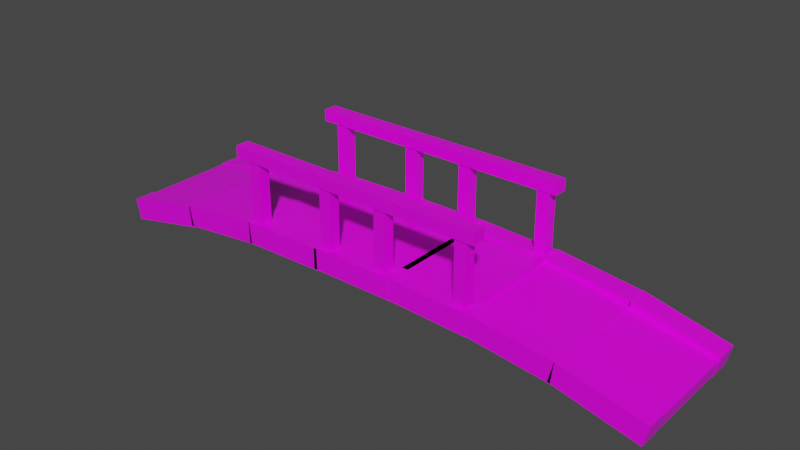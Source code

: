 # Source: blend.blend  (saved by Blender 2.80.75; exported with 4.5.12 LTS)
import bpy
from mathutils import Matrix  # noqa: F401  (used for matrix-valued properties, if any)

bpy.ops.wm.read_factory_settings(use_empty=True)
scene = bpy.context.scene
scene.name = 'Scene'

# ---- collections
col_collection = bpy.data.collections.new('Collection'); scene.collection.children.link(col_collection)

# ---- images (referenced by path relative to the original .blend; pixels are not part of the script)
import os
ASSET_DIR = os.environ.get("B2B_ASSET_DIR", "")  # directory of the original .blend (textures are referenced by path, not embedded)
HERE = os.path.dirname(os.path.abspath(__file__))  # packed textures are extracted next to this script under _unpacked/

def load_image(name, relpath, width, height, colorspace="sRGB"):
    """Load a texture the original file referenced (path relative to the .blend, or extracted next to this script)."""
    p = next((c for c in (os.path.join(HERE, relpath), os.path.join(ASSET_DIR, relpath)) if relpath and os.path.exists(c)), "")
    if p:
        img = bpy.data.images.load(p, check_existing=True)
        img.name = name
    else:  # same state as the original file: an image datablock whose file is absent (Cycles renders it pink)
        img = bpy.data.images.new(name, width, height)
        img.source = "FILE"
        img.filepath = "//" + (relpath or name)
    img.colorspace_settings.name = colorspace
    return img
img_wood_texture3854_jpg_001 = load_image('wood_texture3854.jpg.001', 'wood_texture3854.jpg', 1024, 1024, 'sRGB')

# ---- materials (node trees are filled in below, after node groups)
mat_material = bpy.data.materials.new('Material')
mat_material.alpha_threshold = 0.0
mat_material.use_transparent_shadow = False
mat_material.line_color = (0.0, 0.0, 0.0, 1.0)
mat_x = bpy.data.materials.new('Материал')
mat_x.use_transparent_shadow = False

# ---- material node trees
mat_material.use_nodes = True; mat_material.node_tree.nodes.clear()
_N = mat_material.node_tree.nodes; _L = mat_material.node_tree.links
n0 = _N.new('ShaderNodeOutputMaterial'); n0.name = 'Material Output'; n0.location = (300, 300)
n1 = _N.new('ShaderNodeBsdfPrincipled'); n1.name = 'Principled BSDF'; n1.location = (10, 300)
n1.distribution = 'GGX'
n1.subsurface_method = 'BURLEY'
n1.inputs[2].default_value = 0.4
n1.inputs[3].default_value = 1.45
n1.inputs[27].default_value = (0.0, 0.0, 0.0, 1.0)
n1.inputs[28].default_value = 1.0
n2 = _N.new('ShaderNodeTexImage'); n2.name = 'Изображение-текстура'; n2.location = (246, 86)
n2.image = img_wood_texture3854_jpg_001
_L.new(n1.outputs[0], n0.inputs[0])
_L.new(n2.outputs[0], n1.inputs[0])
n0.is_active_output = True
mat_x.use_nodes = True; mat_x.node_tree.nodes.clear()
_N = mat_x.node_tree.nodes; _L = mat_x.node_tree.links
n0 = _N.new('ShaderNodeOutputMaterial'); n0.name = 'Вывод материала'; n0.location = (300, 300)
n1 = _N.new('ShaderNodeBsdfPrincipled'); n1.name = 'Принципиальный BSDF'; n1.location = (10, 300)
n1.distribution = 'GGX'
n1.subsurface_method = 'BURLEY'
n1.inputs[3].default_value = 1.45
n1.inputs[27].default_value = (0.0, 0.0, 0.0, 1.0)
n1.inputs[28].default_value = 1.0
_L.new(n1.outputs[0], n0.inputs[0])
n0.is_active_output = True

# ---- world
world_world = bpy.data.worlds.new('World'); scene.world = world_world
world_world.use_nodes = True; world_world.node_tree.nodes.clear()
_N = world_world.node_tree.nodes; _L = world_world.node_tree.links
n0 = _N.new('ShaderNodeOutputWorld'); n0.name = 'World Output'; n0.location = (300, 300)
n1 = _N.new('ShaderNodeBackground'); n1.name = 'Background'; n1.location = (10, 300)
n1.inputs[0].default_value = (0.05088, 0.05088, 0.05088, 1.0)
_L.new(n1.outputs[0], n0.inputs[0])
n0.is_active_output = True
world_world.color = (0.05088, 0.05088, 0.05088)
world_world.use_sun_shadow = False
world_world.sun_shadow_jitter_overblur = 0.0

# ---- meshes
me_cube = bpy.data.meshes.new('Cube')
me_cube.from_pydata([(1.0, 1.0, 1.0), (1.0, 1.0, -1.0), (1.0, -1.0, 1.0), (1.0, -1.0, -1.0), (-1.0, 1.0, 1.0), (-1.0, 1.0, -1.0), (-1.0, -1.0, 1.0), (-1.0, -1.0, -1.0)], [], [(0, 4, 6, 2), (3, 2, 6, 7), (7, 6, 4, 5), (5, 1, 3, 7), (1, 0, 2, 3), (5, 4, 0, 1)])
_uv = me_cube.uv_layers.new(name='UVMap')
_uv.uv.foreach_set('vector', [0.375, 0.0, 0.625, 0.0, 0.625, 0.25, 0.375, 0.25, 0.375, 0.25, 0.625, 0.25, 0.625, 0.5, 0.375, 0.5, 0.375, 0.5, 0.625, 0.5, 0.625, 0.75, 0.375, 0.75, 0.375, 0.75, 0.625, 0.75, 0.625, 1.0, 0.375, 1.0, 0.125, 0.5, 0.375, 0.5, 0.375, 0.75, 0.125, 0.75, 0.625, 0.5, 0.875, 0.5, 0.875, 0.75, 0.625, 0.75])
me_cube.materials.append(mat_material)
me_cube.use_remesh_preserve_volume = False
me_cube.use_remesh_preserve_attributes = False
me_cube.use_mirror_vertex_groups = False
me_cube.update()
me_cube_001 = bpy.data.meshes.new('Cube.001')
me_cube_001.from_pydata([(1.0, 1.0, 1.0), (1.0, 1.0, -1.0), (1.0, -1.0, 1.0), (1.0, -1.0, -1.0), (-1.0, 1.0, 1.0), (-1.0, 1.0, -1.0), (-1.0, -1.0, 1.0), (-1.0, -1.0, -1.0)], [], [(0, 4, 6, 2), (3, 2, 6, 7), (7, 6, 4, 5), (5, 1, 3, 7), (1, 0, 2, 3), (5, 4, 0, 1)])
_uv = me_cube_001.uv_layers.new(name='UVMap')
_uv.uv.foreach_set('vector', [0.375, 0.0, 0.625, 0.0, 0.625, 0.25, 0.375, 0.25, 0.375, 0.25, 0.625, 0.25, 0.625, 0.5, 0.375, 0.5, 0.375, 0.5, 0.625, 0.5, 0.625, 0.75, 0.375, 0.75, 0.375, 0.75, 0.625, 0.75, 0.625, 1.0, 0.375, 1.0, 0.125, 0.5, 0.375, 0.5, 0.375, 0.75, 0.125, 0.75, 0.625, 0.5, 0.875, 0.5, 0.875, 0.75, 0.625, 0.75])
me_cube_001.materials.append(mat_material)
me_cube_001.use_remesh_preserve_volume = False
me_cube_001.use_remesh_preserve_attributes = False
me_cube_001.use_mirror_vertex_groups = False
me_cube_001.update()
me_cube_002 = bpy.data.meshes.new('Cube.002')
me_cube_002.from_pydata([(1.0, 1.0, 1.0), (1.0, 1.0, -1.0), (1.0, -1.0, 1.0), (1.0, -1.0, -1.0), (-1.0, 1.0, 1.0), (-1.0, 1.0, -1.0), (-1.0, -1.0, 1.0), (-1.0, -1.0, -1.0)], [], [(0, 4, 6, 2), (3, 2, 6, 7), (7, 6, 4, 5), (5, 1, 3, 7), (1, 0, 2, 3), (5, 4, 0, 1)])
_uv = me_cube_002.uv_layers.new(name='UVMap')
_uv.uv.foreach_set('vector', [0.375, 0.0, 0.625, 0.0, 0.625, 0.25, 0.375, 0.25, 0.375, 0.25, 0.625, 0.25, 0.625, 0.5, 0.375, 0.5, 0.375, 0.5, 0.625, 0.5, 0.625, 0.75, 0.375, 0.75, 0.375, 0.75, 0.625, 0.75, 0.625, 1.0, 0.375, 1.0, 0.125, 0.5, 0.375, 0.5, 0.375, 0.75, 0.125, 0.75, 0.625, 0.5, 0.875, 0.5, 0.875, 0.75, 0.625, 0.75])
me_cube_002.materials.append(mat_material)
me_cube_002.use_remesh_preserve_volume = False
me_cube_002.use_remesh_preserve_attributes = False
me_cube_002.use_mirror_vertex_groups = False
me_cube_002.update()
me_cube_003 = bpy.data.meshes.new('Cube.003')
me_cube_003.from_pydata([(1.0, 1.0, 1.0), (1.0, 1.0, -1.0), (1.0, -1.0, 1.0), (1.0, -1.0, -1.0), (-1.0, 1.0, 1.0), (-1.0, 1.0, -1.0), (-1.0, -1.0, 1.0), (-1.0, -1.0, -1.0)], [], [(0, 4, 6, 2), (3, 2, 6, 7), (7, 6, 4, 5), (5, 1, 3, 7), (1, 0, 2, 3), (5, 4, 0, 1)])
_uv = me_cube_003.uv_layers.new(name='UVMap')
_uv.uv.foreach_set('vector', [0.375, 0.0, 0.625, 0.0, 0.625, 0.25, 0.375, 0.25, 0.375, 0.25, 0.625, 0.25, 0.625, 0.5, 0.375, 0.5, 0.375, 0.5, 0.625, 0.5, 0.625, 0.75, 0.375, 0.75, 0.375, 0.75, 0.625, 0.75, 0.625, 1.0, 0.375, 1.0, 0.125, 0.5, 0.375, 0.5, 0.375, 0.75, 0.125, 0.75, 0.625, 0.5, 0.875, 0.5, 0.875, 0.75, 0.625, 0.75])
me_cube_003.materials.append(mat_material)
me_cube_003.use_remesh_preserve_volume = False
me_cube_003.use_remesh_preserve_attributes = False
me_cube_003.use_mirror_vertex_groups = False
me_cube_003.update()
me_cube_004 = bpy.data.meshes.new('Cube.004')
me_cube_004.from_pydata([(1.0, 1.0, 1.0), (1.0, 1.0, -1.0), (1.0, -1.0, 1.0), (1.0, -1.0, -1.0), (-1.0, 1.0, 1.0), (-1.0, 1.0, -1.0), (-1.0, -1.0, 1.0), (-1.0, -1.0, -1.0)], [], [(0, 4, 6, 2), (3, 2, 6, 7), (7, 6, 4, 5), (5, 1, 3, 7), (1, 0, 2, 3), (5, 4, 0, 1)])
_uv = me_cube_004.uv_layers.new(name='UVMap')
_uv.uv.foreach_set('vector', [0.375, 0.0, 0.625, 0.0, 0.625, 0.25, 0.375, 0.25, 0.375, 0.25, 0.625, 0.25, 0.625, 0.5, 0.375, 0.5, 0.375, 0.5, 0.625, 0.5, 0.625, 0.75, 0.375, 0.75, 0.375, 0.75, 0.625, 0.75, 0.625, 1.0, 0.375, 1.0, 0.125, 0.5, 0.375, 0.5, 0.375, 0.75, 0.125, 0.75, 0.625, 0.5, 0.875, 0.5, 0.875, 0.75, 0.625, 0.75])
me_cube_004.materials.append(mat_material)
me_cube_004.use_remesh_preserve_volume = False
me_cube_004.use_remesh_preserve_attributes = False
me_cube_004.use_mirror_vertex_groups = False
me_cube_004.update()
me_cube_005 = bpy.data.meshes.new('Cube.005')
me_cube_005.from_pydata([(1.0, 1.0, 1.0), (1.0, 1.0, -1.0), (1.0, -1.0, 1.0), (1.0, -1.0, -1.0), (-1.0, 1.0, 1.0), (-1.0, 1.0, -1.0), (-1.0, -1.0, 1.0), (-1.0, -1.0, -1.0)], [], [(0, 4, 6, 2), (3, 2, 6, 7), (7, 6, 4, 5), (5, 1, 3, 7), (1, 0, 2, 3), (5, 4, 0, 1)])
_uv = me_cube_005.uv_layers.new(name='UVMap')
_uv.uv.foreach_set('vector', [0.375, 0.0, 0.625, 0.0, 0.625, 0.25, 0.375, 0.25, 0.375, 0.25, 0.625, 0.25, 0.625, 0.5, 0.375, 0.5, 0.375, 0.5, 0.625, 0.5, 0.625, 0.75, 0.375, 0.75, 0.375, 0.75, 0.625, 0.75, 0.625, 1.0, 0.375, 1.0, 0.125, 0.5, 0.375, 0.5, 0.375, 0.75, 0.125, 0.75, 0.625, 0.5, 0.875, 0.5, 0.875, 0.75, 0.625, 0.75])
me_cube_005.materials.append(mat_material)
me_cube_005.use_remesh_preserve_volume = False
me_cube_005.use_remesh_preserve_attributes = False
me_cube_005.use_mirror_vertex_groups = False
me_cube_005.update()
me_cube_006 = bpy.data.meshes.new('Cube.006')
me_cube_006.from_pydata([(1.0, 1.0, 1.0), (1.0, 1.0, -1.0), (1.0, -1.0, 1.0), (1.0, -1.0, -1.0), (-1.0, 1.0, 1.0), (-1.0, 1.0, -1.0), (-1.0, -1.0, 1.0), (-1.0, -1.0, -1.0)], [], [(0, 4, 6, 2), (3, 2, 6, 7), (7, 6, 4, 5), (5, 1, 3, 7), (1, 0, 2, 3), (5, 4, 0, 1)])
_uv = me_cube_006.uv_layers.new(name='UVMap')
_uv.uv.foreach_set('vector', [0.375, 0.0, 0.625, 0.0, 0.625, 0.25, 0.375, 0.25, 0.375, 0.25, 0.625, 0.25, 0.625, 0.5, 0.375, 0.5, 0.375, 0.5, 0.625, 0.5, 0.625, 0.75, 0.375, 0.75, 0.375, 0.75, 0.625, 0.75, 0.625, 1.0, 0.375, 1.0, 0.125, 0.5, 0.375, 0.5, 0.375, 0.75, 0.125, 0.75, 0.625, 0.5, 0.875, 0.5, 0.875, 0.75, 0.625, 0.75])
me_cube_006.materials.append(mat_material)
me_cube_006.use_remesh_preserve_volume = False
me_cube_006.use_remesh_preserve_attributes = False
me_cube_006.use_mirror_vertex_groups = False
me_cube_006.update()
me_cube_007 = bpy.data.meshes.new('Cube.007')
me_cube_007.from_pydata([(1.0, 1.0, 1.0), (1.0, 1.0, -1.0), (1.0, -1.0, 1.0), (1.0, -1.0, -1.0), (-1.0, 1.0, 1.0), (-1.0, 1.0, -1.0), (-1.0, -1.0, 1.0), (-1.0, -1.0, -1.0)], [], [(0, 4, 6, 2), (3, 2, 6, 7), (7, 6, 4, 5), (5, 1, 3, 7), (1, 0, 2, 3), (5, 4, 0, 1)])
_uv = me_cube_007.uv_layers.new(name='UVMap')
_uv.uv.foreach_set('vector', [0.375, 0.0, 0.625, 0.0, 0.625, 0.25, 0.375, 0.25, 0.375, 0.25, 0.625, 0.25, 0.625, 0.5, 0.375, 0.5, 0.375, 0.5, 0.625, 0.5, 0.625, 0.75, 0.375, 0.75, 0.375, 0.75, 0.625, 0.75, 0.625, 1.0, 0.375, 1.0, 0.125, 0.5, 0.375, 0.5, 0.375, 0.75, 0.125, 0.75, 0.625, 0.5, 0.875, 0.5, 0.875, 0.75, 0.625, 0.75])
me_cube_007.materials.append(mat_material)
me_cube_007.use_remesh_preserve_volume = False
me_cube_007.use_remesh_preserve_attributes = False
me_cube_007.use_mirror_vertex_groups = False
me_cube_007.update()
me_cube_008 = bpy.data.meshes.new('Cube.008')
me_cube_008.from_pydata([(1.0, 1.0, 1.0), (1.0, 1.0, -1.0), (1.0, -1.0, 1.0), (1.0, -1.0, -1.0), (-1.0, 1.0, 1.0), (-1.0, 1.0, -1.0), (-1.0, -1.0, 1.0), (-1.0, -1.0, -1.0)], [], [(0, 4, 6, 2), (3, 2, 6, 7), (7, 6, 4, 5), (5, 1, 3, 7), (1, 0, 2, 3), (5, 4, 0, 1)])
_uv = me_cube_008.uv_layers.new(name='UVMap')
_uv.uv.foreach_set('vector', [0.375, 0.0, 0.625, 0.0, 0.625, 0.25, 0.375, 0.25, 0.375, 0.25, 0.625, 0.25, 0.625, 0.5, 0.375, 0.5, 0.375, 0.5, 0.625, 0.5, 0.625, 0.75, 0.375, 0.75, 0.375, 0.75, 0.625, 0.75, 0.625, 1.0, 0.375, 1.0, 0.125, 0.5, 0.375, 0.5, 0.375, 0.75, 0.125, 0.75, 0.625, 0.5, 0.875, 0.5, 0.875, 0.75, 0.625, 0.75])
me_cube_008.materials.append(mat_material)
me_cube_008.use_remesh_preserve_volume = False
me_cube_008.use_remesh_preserve_attributes = False
me_cube_008.use_mirror_vertex_groups = False
me_cube_008.update()
me_cube_009 = bpy.data.meshes.new('Cube.009')
me_cube_009.from_pydata([(1.0, 1.0, 1.0), (1.0, 1.0, -1.0), (1.0, -1.0, 1.0), (1.0, -1.0, -1.0), (-1.0, 1.0, 1.0), (-1.0, 1.0, -1.0), (-1.0, -1.0, 1.0), (-1.0, -1.0, -1.0)], [], [(0, 4, 6, 2), (3, 2, 6, 7), (7, 6, 4, 5), (5, 1, 3, 7), (1, 0, 2, 3), (5, 4, 0, 1)])
_uv = me_cube_009.uv_layers.new(name='UVMap')
_uv.uv.foreach_set('vector', [0.375, 0.0, 0.625, 0.0, 0.625, 0.25, 0.375, 0.25, 0.375, 0.25, 0.625, 0.25, 0.625, 0.5, 0.375, 0.5, 0.375, 0.5, 0.625, 0.5, 0.625, 0.75, 0.375, 0.75, 0.375, 0.75, 0.625, 0.75, 0.625, 1.0, 0.375, 1.0, 0.125, 0.5, 0.375, 0.5, 0.375, 0.75, 0.125, 0.75, 0.625, 0.5, 0.875, 0.5, 0.875, 0.75, 0.625, 0.75])
me_cube_009.materials.append(mat_material)
me_cube_009.use_remesh_preserve_volume = False
me_cube_009.use_remesh_preserve_attributes = False
me_cube_009.use_mirror_vertex_groups = False
me_cube_009.update()
me_cube_010 = bpy.data.meshes.new('Cube.010')
me_cube_010.from_pydata([(1.0, 1.0, 1.0), (1.0, 1.0, -1.0), (1.0, -1.0, 1.0), (1.0, -1.0, -1.0), (-1.0, 1.0, 1.0), (-1.0, 1.0, -1.0), (-1.0, -1.0, 1.0), (-1.0, -1.0, -1.0)], [], [(0, 4, 6, 2), (3, 2, 6, 7), (7, 6, 4, 5), (5, 1, 3, 7), (1, 0, 2, 3), (5, 4, 0, 1)])
_uv = me_cube_010.uv_layers.new(name='UVMap')
_uv.uv.foreach_set('vector', [0.375, 0.0, 0.625, 0.0, 0.625, 0.25, 0.375, 0.25, 0.375, 0.25, 0.625, 0.25, 0.625, 0.5, 0.375, 0.5, 0.375, 0.5, 0.625, 0.5, 0.625, 0.75, 0.375, 0.75, 0.375, 0.75, 0.625, 0.75, 0.625, 1.0, 0.375, 1.0, 0.125, 0.5, 0.375, 0.5, 0.375, 0.75, 0.125, 0.75, 0.625, 0.5, 0.875, 0.5, 0.875, 0.75, 0.625, 0.75])
me_cube_010.materials.append(mat_material)
me_cube_010.use_remesh_preserve_volume = False
me_cube_010.use_remesh_preserve_attributes = False
me_cube_010.use_mirror_vertex_groups = False
me_cube_010.update()
me_cube_011 = bpy.data.meshes.new('Cube.011')
me_cube_011.from_pydata([(1.0, 1.0, 1.0), (1.0, 1.0, -1.0), (1.0, -1.0, 1.0), (1.0, -1.0, -1.0), (-1.0, 1.0, 1.0), (-1.0, 1.0, -1.0), (-1.0, -1.0, 1.0), (-1.0, -1.0, -1.0)], [], [(0, 4, 6, 2), (3, 2, 6, 7), (7, 6, 4, 5), (5, 1, 3, 7), (1, 0, 2, 3), (5, 4, 0, 1)])
_uv = me_cube_011.uv_layers.new(name='UVMap')
_uv.uv.foreach_set('vector', [0.375, 0.0, 0.625, 0.0, 0.625, 0.25, 0.375, 0.25, 0.375, 0.25, 0.625, 0.25, 0.625, 0.5, 0.375, 0.5, 0.375, 0.5, 0.625, 0.5, 0.625, 0.75, 0.375, 0.75, 0.375, 0.75, 0.625, 0.75, 0.625, 1.0, 0.375, 1.0, 0.125, 0.5, 0.375, 0.5, 0.375, 0.75, 0.125, 0.75, 0.625, 0.5, 0.875, 0.5, 0.875, 0.75, 0.625, 0.75])
me_cube_011.materials.append(mat_material)
me_cube_011.use_remesh_preserve_volume = False
me_cube_011.use_remesh_preserve_attributes = False
me_cube_011.use_mirror_vertex_groups = False
me_cube_011.update()
me_cube_012 = bpy.data.meshes.new('Cube.012')
me_cube_012.from_pydata([(1.0, 1.0, 1.0), (1.0, 1.0, -1.0), (1.0, -1.0, 1.0), (1.0, -1.0, -1.0), (-1.0, 1.0, 1.0), (-1.0, 1.0, -1.0), (-1.0, -1.0, 1.0), (-1.0, -1.0, -1.0)], [], [(0, 4, 6, 2), (3, 2, 6, 7), (7, 6, 4, 5), (5, 1, 3, 7), (1, 0, 2, 3), (5, 4, 0, 1)])
_uv = me_cube_012.uv_layers.new(name='UVMap')
_uv.uv.foreach_set('vector', [0.375, 0.0, 0.625, 0.0, 0.625, 0.25, 0.375, 0.25, 0.375, 0.25, 0.625, 0.25, 0.625, 0.5, 0.375, 0.5, 0.375, 0.5, 0.625, 0.5, 0.625, 0.75, 0.375, 0.75, 0.375, 0.75, 0.625, 0.75, 0.625, 1.0, 0.375, 1.0, 0.125, 0.5, 0.375, 0.5, 0.375, 0.75, 0.125, 0.75, 0.625, 0.5, 0.875, 0.5, 0.875, 0.75, 0.625, 0.75])
me_cube_012.materials.append(mat_material)
me_cube_012.use_remesh_preserve_volume = False
me_cube_012.use_remesh_preserve_attributes = False
me_cube_012.use_mirror_vertex_groups = False
me_cube_012.update()
me_cube_013 = bpy.data.meshes.new('Cube.013')
me_cube_013.from_pydata([(1.0, 1.0, 1.0), (1.0, 1.0, -1.0), (1.0, -1.0, 1.0), (1.0, -1.0, -1.0), (-1.0, 1.0, 1.0), (-1.0, 1.0, -1.0), (-1.0, -1.0, 1.0), (-1.0, -1.0, -1.0)], [], [(0, 4, 6, 2), (3, 2, 6, 7), (7, 6, 4, 5), (5, 1, 3, 7), (1, 0, 2, 3), (5, 4, 0, 1)])
_uv = me_cube_013.uv_layers.new(name='UVMap')
_uv.uv.foreach_set('vector', [0.375, 0.0, 0.625, 0.0, 0.625, 0.25, 0.375, 0.25, 0.375, 0.25, 0.625, 0.25, 0.625, 0.5, 0.375, 0.5, 0.375, 0.5, 0.625, 0.5, 0.625, 0.75, 0.375, 0.75, 0.375, 0.75, 0.625, 0.75, 0.625, 1.0, 0.375, 1.0, 0.125, 0.5, 0.375, 0.5, 0.375, 0.75, 0.125, 0.75, 0.625, 0.5, 0.875, 0.5, 0.875, 0.75, 0.625, 0.75])
me_cube_013.materials.append(mat_material)
me_cube_013.use_remesh_preserve_volume = False
me_cube_013.use_remesh_preserve_attributes = False
me_cube_013.use_mirror_vertex_groups = False
me_cube_013.update()
me_cube_014 = bpy.data.meshes.new('Cube.014')
me_cube_014.from_pydata([(1.0, 1.0, 1.0), (1.0, 1.0, -1.0), (1.0, -1.0, 1.0), (1.0, -1.0, -1.0), (-1.0, 1.0, 1.0), (-1.0, 1.0, -1.0), (-1.0, -1.0, 1.0), (-1.0, -1.0, -1.0)], [], [(0, 4, 6, 2), (3, 2, 6, 7), (7, 6, 4, 5), (5, 1, 3, 7), (1, 0, 2, 3), (5, 4, 0, 1)])
_uv = me_cube_014.uv_layers.new(name='UVMap')
_uv.uv.foreach_set('vector', [0.375, 0.0, 0.625, 0.0, 0.625, 0.25, 0.375, 0.25, 0.375, 0.25, 0.625, 0.25, 0.625, 0.5, 0.375, 0.5, 0.375, 0.5, 0.625, 0.5, 0.625, 0.75, 0.375, 0.75, 0.375, 0.75, 0.625, 0.75, 0.625, 1.0, 0.375, 1.0, 0.125, 0.5, 0.375, 0.5, 0.375, 0.75, 0.125, 0.75, 0.625, 0.5, 0.875, 0.5, 0.875, 0.75, 0.625, 0.75])
me_cube_014.materials.append(mat_material)
me_cube_014.use_remesh_preserve_volume = False
me_cube_014.use_remesh_preserve_attributes = False
me_cube_014.use_mirror_vertex_groups = False
me_cube_014.update()
me_cube_015 = bpy.data.meshes.new('Cube.015')
me_cube_015.from_pydata([(1.0, 1.0, 1.0), (1.0, 1.0, -1.0), (1.0, -1.0, 1.0), (1.0, -1.0, -1.0), (-1.0, 1.0, 1.0), (-1.0, 1.0, -1.0), (-1.0, -1.0, 1.0), (-1.0, -1.0, -1.0)], [], [(0, 4, 6, 2), (3, 2, 6, 7), (7, 6, 4, 5), (5, 1, 3, 7), (1, 0, 2, 3), (5, 4, 0, 1)])
_uv = me_cube_015.uv_layers.new(name='UVMap')
_uv.uv.foreach_set('vector', [0.375, 0.0, 0.625, 0.0, 0.625, 0.25, 0.375, 0.25, 0.375, 0.25, 0.625, 0.25, 0.625, 0.5, 0.375, 0.5, 0.375, 0.5, 0.625, 0.5, 0.625, 0.75, 0.375, 0.75, 0.375, 0.75, 0.625, 0.75, 0.625, 1.0, 0.375, 1.0, 0.125, 0.5, 0.375, 0.5, 0.375, 0.75, 0.125, 0.75, 0.625, 0.5, 0.875, 0.5, 0.875, 0.75, 0.625, 0.75])
me_cube_015.materials.append(mat_material)
me_cube_015.use_remesh_preserve_volume = False
me_cube_015.use_remesh_preserve_attributes = False
me_cube_015.use_mirror_vertex_groups = False
me_cube_015.update()
me_cube_016 = bpy.data.meshes.new('Cube.016')
me_cube_016.from_pydata([(1.0, 1.0, 1.0), (1.0, 1.0, -1.0), (1.0, -1.0, 1.0), (1.0, -1.0, -1.0), (-1.0, 1.0, 1.0), (-1.0, 1.0, -1.0), (-1.0, -1.0, 1.0), (-1.0, -1.0, -1.0)], [], [(0, 4, 6, 2), (3, 2, 6, 7), (7, 6, 4, 5), (5, 1, 3, 7), (1, 0, 2, 3), (5, 4, 0, 1)])
_uv = me_cube_016.uv_layers.new(name='UVMap')
_uv.uv.foreach_set('vector', [0.375, 0.0, 0.625, 0.0, 0.625, 0.25, 0.375, 0.25, 0.375, 0.25, 0.625, 0.25, 0.625, 0.5, 0.375, 0.5, 0.375, 0.5, 0.625, 0.5, 0.625, 0.75, 0.375, 0.75, 0.375, 0.75, 0.625, 0.75, 0.625, 1.0, 0.375, 1.0, 0.125, 0.5, 0.375, 0.5, 0.375, 0.75, 0.125, 0.75, 0.625, 0.5, 0.875, 0.5, 0.875, 0.75, 0.625, 0.75])
me_cube_016.materials.append(mat_material)
me_cube_016.use_remesh_preserve_volume = False
me_cube_016.use_remesh_preserve_attributes = False
me_cube_016.use_mirror_vertex_groups = False
me_cube_016.update()
me_cube_017 = bpy.data.meshes.new('Cube.017')
me_cube_017.from_pydata([(1.0, 1.0, 1.0), (1.0, 1.0, -1.0), (1.0, -1.0, 1.0), (1.0, -1.0, -1.0), (-1.0, 1.0, 1.0), (-1.0, 1.0, -1.0), (-1.0, -1.0, 1.0), (-1.0, -1.0, -1.0)], [], [(0, 4, 6, 2), (3, 2, 6, 7), (7, 6, 4, 5), (5, 1, 3, 7), (1, 0, 2, 3), (5, 4, 0, 1)])
_uv = me_cube_017.uv_layers.new(name='UVMap')
_uv.uv.foreach_set('vector', [0.375, 0.0, 0.625, 0.0, 0.625, 0.25, 0.375, 0.25, 0.375, 0.25, 0.625, 0.25, 0.625, 0.5, 0.375, 0.5, 0.375, 0.5, 0.625, 0.5, 0.625, 0.75, 0.375, 0.75, 0.375, 0.75, 0.625, 0.75, 0.625, 1.0, 0.375, 1.0, 0.125, 0.5, 0.375, 0.5, 0.375, 0.75, 0.125, 0.75, 0.625, 0.5, 0.875, 0.5, 0.875, 0.75, 0.625, 0.75])
me_cube_017.materials.append(mat_material)
me_cube_017.use_remesh_preserve_volume = False
me_cube_017.use_remesh_preserve_attributes = False
me_cube_017.use_mirror_vertex_groups = False
me_cube_017.update()
me_cube_018 = bpy.data.meshes.new('Cube.018')
me_cube_018.from_pydata([(1.0, 1.0, 1.0), (1.0, 1.0, -1.0), (1.0, -1.0, 1.0), (1.0, -1.0, -1.0), (-1.0, 1.0, 1.0), (-1.0, 1.0, -1.0), (-1.0, -1.0, 1.0), (-1.0, -1.0, -1.0)], [], [(0, 4, 6, 2), (3, 2, 6, 7), (7, 6, 4, 5), (5, 1, 3, 7), (1, 0, 2, 3), (5, 4, 0, 1)])
_uv = me_cube_018.uv_layers.new(name='UVMap')
_uv.uv.foreach_set('vector', [0.375, 0.0, 0.625, 0.0, 0.625, 0.25, 0.375, 0.25, 0.375, 0.25, 0.625, 0.25, 0.625, 0.5, 0.375, 0.5, 0.375, 0.5, 0.625, 0.5, 0.625, 0.75, 0.375, 0.75, 0.375, 0.75, 0.625, 0.75, 0.625, 1.0, 0.375, 1.0, 0.125, 0.5, 0.375, 0.5, 0.375, 0.75, 0.125, 0.75, 0.625, 0.5, 0.875, 0.5, 0.875, 0.75, 0.625, 0.75])
me_cube_018.materials.append(mat_material)
me_cube_018.use_remesh_preserve_volume = False
me_cube_018.use_remesh_preserve_attributes = False
me_cube_018.use_mirror_vertex_groups = False
me_cube_018.update()
me_cube_019 = bpy.data.meshes.new('Cube.019')
me_cube_019.from_pydata([(1.0, 1.0, 1.0), (1.0, 1.0, -1.0), (1.0, -1.0, 1.0), (1.0, -1.0, -1.0), (-1.0, 1.0, 1.0), (-1.0, 1.0, -1.0), (-1.0, -1.0, 1.0), (-1.0, -1.0, -1.0)], [], [(0, 4, 6, 2), (3, 2, 6, 7), (7, 6, 4, 5), (5, 1, 3, 7), (1, 0, 2, 3), (5, 4, 0, 1)])
_uv = me_cube_019.uv_layers.new(name='UVMap')
_uv.uv.foreach_set('vector', [0.375, 0.0, 0.625, 0.0, 0.625, 0.25, 0.375, 0.25, 0.375, 0.25, 0.625, 0.25, 0.625, 0.5, 0.375, 0.5, 0.375, 0.5, 0.625, 0.5, 0.625, 0.75, 0.375, 0.75, 0.375, 0.75, 0.625, 0.75, 0.625, 1.0, 0.375, 1.0, 0.125, 0.5, 0.375, 0.5, 0.375, 0.75, 0.125, 0.75, 0.625, 0.5, 0.875, 0.5, 0.875, 0.75, 0.625, 0.75])
me_cube_019.materials.append(mat_material)
me_cube_019.use_remesh_preserve_volume = False
me_cube_019.use_remesh_preserve_attributes = False
me_cube_019.use_mirror_vertex_groups = False
me_cube_019.update()
me_cube_020 = bpy.data.meshes.new('Cube.020')
me_cube_020.from_pydata([(1.0, 1.0, 1.0), (1.0, 1.0, -1.0), (1.0, -1.0, 1.0), (1.0, -1.0, -1.0), (-1.0, 1.0, 1.0), (-1.0, 1.0, -1.0), (-1.0, -1.0, 1.0), (-1.0, -1.0, -1.0)], [], [(0, 4, 6, 2), (3, 2, 6, 7), (7, 6, 4, 5), (5, 1, 3, 7), (1, 0, 2, 3), (5, 4, 0, 1)])
_uv = me_cube_020.uv_layers.new(name='UVMap')
_uv.uv.foreach_set('vector', [0.375, 0.0, 0.625, 0.0, 0.625, 0.25, 0.375, 0.25, 0.375, 0.25, 0.625, 0.25, 0.625, 0.5, 0.375, 0.5, 0.375, 0.5, 0.625, 0.5, 0.625, 0.75, 0.375, 0.75, 0.375, 0.75, 0.625, 0.75, 0.625, 1.0, 0.375, 1.0, 0.125, 0.5, 0.375, 0.5, 0.375, 0.75, 0.125, 0.75, 0.625, 0.5, 0.875, 0.5, 0.875, 0.75, 0.625, 0.75])
me_cube_020.materials.append(mat_material)
me_cube_020.materials.append(mat_x)
me_cube_020.use_remesh_preserve_volume = False
me_cube_020.use_remesh_preserve_attributes = False
me_cube_020.use_mirror_vertex_groups = False
me_cube_020.update()
me_cube_021 = bpy.data.meshes.new('Cube.021')
me_cube_021.from_pydata([(1.0, 1.0, 1.0), (1.0, 1.0, -1.0), (1.0, -1.0, 1.0), (1.0, -1.0, -1.0), (-1.0, 1.0, 1.0), (-1.0, 1.0, -1.0), (-1.0, -1.0, 1.0), (-1.0, -1.0, -1.0)], [], [(0, 4, 6, 2), (3, 2, 6, 7), (7, 6, 4, 5), (5, 1, 3, 7), (1, 0, 2, 3), (5, 4, 0, 1)])
_uv = me_cube_021.uv_layers.new(name='UVMap')
_uv.uv.foreach_set('vector', [0.375, 0.0, 0.625, 0.0, 0.625, 0.25, 0.375, 0.25, 0.375, 0.25, 0.625, 0.25, 0.625, 0.5, 0.375, 0.5, 0.375, 0.5, 0.625, 0.5, 0.625, 0.75, 0.375, 0.75, 0.375, 0.75, 0.625, 0.75, 0.625, 1.0, 0.375, 1.0, 0.125, 0.5, 0.375, 0.5, 0.375, 0.75, 0.125, 0.75, 0.625, 0.5, 0.875, 0.5, 0.875, 0.75, 0.625, 0.75])
me_cube_021.materials.append(mat_material)
me_cube_021.use_remesh_preserve_volume = False
me_cube_021.use_remesh_preserve_attributes = False
me_cube_021.use_mirror_vertex_groups = False
me_cube_021.update()
me_cube_022 = bpy.data.meshes.new('Cube.022')
me_cube_022.from_pydata([(1.0, 1.0, 1.0), (1.0, 1.0, -1.0), (1.0, -1.0, 1.0), (1.0, -1.0, -1.0), (-1.0, 1.0, 1.0), (-1.0, 1.0, -1.0), (-1.0, -1.0, 1.0), (-1.0, -1.0, -1.0)], [], [(0, 4, 6, 2), (3, 2, 6, 7), (7, 6, 4, 5), (5, 1, 3, 7), (1, 0, 2, 3), (5, 4, 0, 1)])
_uv = me_cube_022.uv_layers.new(name='UVMap')
_uv.uv.foreach_set('vector', [0.375, 0.0, 0.625, 0.0, 0.625, 0.25, 0.375, 0.25, 0.375, 0.25, 0.625, 0.25, 0.625, 0.5, 0.375, 0.5, 0.375, 0.5, 0.625, 0.5, 0.625, 0.75, 0.375, 0.75, 0.375, 0.75, 0.625, 0.75, 0.625, 1.0, 0.375, 1.0, 0.125, 0.5, 0.375, 0.5, 0.375, 0.75, 0.125, 0.75, 0.625, 0.5, 0.875, 0.5, 0.875, 0.75, 0.625, 0.75])
me_cube_022.materials.append(mat_material)
me_cube_022.use_remesh_preserve_volume = False
me_cube_022.use_remesh_preserve_attributes = False
me_cube_022.use_mirror_vertex_groups = False
me_cube_022.update()
me_cube_023 = bpy.data.meshes.new('Cube.023')
me_cube_023.from_pydata([(1.0, 1.0, 1.0), (1.0, 1.0, -1.0), (1.0, -1.0, 1.0), (1.0, -1.0, -1.0), (-1.0, 1.0, 1.0), (-1.0, 1.0, -1.0), (-1.0, -1.0, 1.0), (-1.0, -1.0, -1.0)], [], [(0, 4, 6, 2), (3, 2, 6, 7), (7, 6, 4, 5), (5, 1, 3, 7), (1, 0, 2, 3), (5, 4, 0, 1)])
_uv = me_cube_023.uv_layers.new(name='UVMap')
_uv.uv.foreach_set('vector', [0.375, 0.0, 0.625, 0.0, 0.625, 0.25, 0.375, 0.25, 0.375, 0.25, 0.625, 0.25, 0.625, 0.5, 0.375, 0.5, 0.375, 0.5, 0.625, 0.5, 0.625, 0.75, 0.375, 0.75, 0.375, 0.75, 0.625, 0.75, 0.625, 1.0, 0.375, 1.0, 0.125, 0.5, 0.375, 0.5, 0.375, 0.75, 0.125, 0.75, 0.625, 0.5, 0.875, 0.5, 0.875, 0.75, 0.625, 0.75])
me_cube_023.materials.append(mat_material)
me_cube_023.use_remesh_preserve_volume = False
me_cube_023.use_remesh_preserve_attributes = False
me_cube_023.use_mirror_vertex_groups = False
me_cube_023.update()
me_cube_024 = bpy.data.meshes.new('Cube.024')
me_cube_024.from_pydata([(1.0, 1.0, 1.0), (1.0, 1.0, -1.0), (1.0, -1.0, 1.0), (1.0, -1.0, -1.0), (-1.0, 1.0, 1.0), (-1.0, 1.0, -1.0), (-1.0, -1.0, 1.0), (-1.0, -1.0, -1.0)], [], [(0, 4, 6, 2), (3, 2, 6, 7), (7, 6, 4, 5), (5, 1, 3, 7), (1, 0, 2, 3), (5, 4, 0, 1)])
_uv = me_cube_024.uv_layers.new(name='UVMap')
_uv.uv.foreach_set('vector', [0.375, 0.0, 0.625, 0.0, 0.625, 0.25, 0.375, 0.25, 0.375, 0.25, 0.625, 0.25, 0.625, 0.5, 0.375, 0.5, 0.375, 0.5, 0.625, 0.5, 0.625, 0.75, 0.375, 0.75, 0.375, 0.75, 0.625, 0.75, 0.625, 1.0, 0.375, 1.0, 0.125, 0.5, 0.375, 0.5, 0.375, 0.75, 0.125, 0.75, 0.625, 0.5, 0.875, 0.5, 0.875, 0.75, 0.625, 0.75])
me_cube_024.materials.append(mat_material)
me_cube_024.use_remesh_preserve_volume = False
me_cube_024.use_remesh_preserve_attributes = False
me_cube_024.use_mirror_vertex_groups = False
me_cube_024.update()
me_cube_025 = bpy.data.meshes.new('Cube.025')
me_cube_025.from_pydata([(1.0, 1.0, 1.0), (1.0, 1.0, -1.0), (1.0, -1.0, 1.0), (1.0, -1.0, -1.0), (-1.0, 1.0, 1.0), (-1.0, 1.0, -1.0), (-1.0, -1.0, 1.0), (-1.0, -1.0, -1.0)], [], [(0, 4, 6, 2), (3, 2, 6, 7), (7, 6, 4, 5), (5, 1, 3, 7), (1, 0, 2, 3), (5, 4, 0, 1)])
_uv = me_cube_025.uv_layers.new(name='UVMap')
_uv.uv.foreach_set('vector', [0.375, 0.0, 0.625, 0.0, 0.625, 0.25, 0.375, 0.25, 0.375, 0.25, 0.625, 0.25, 0.625, 0.5, 0.375, 0.5, 0.375, 0.5, 0.625, 0.5, 0.625, 0.75, 0.375, 0.75, 0.375, 0.75, 0.625, 0.75, 0.625, 1.0, 0.375, 1.0, 0.125, 0.5, 0.375, 0.5, 0.375, 0.75, 0.125, 0.75, 0.625, 0.5, 0.875, 0.5, 0.875, 0.75, 0.625, 0.75])
me_cube_025.materials.append(mat_material)
me_cube_025.use_remesh_preserve_volume = False
me_cube_025.use_remesh_preserve_attributes = False
me_cube_025.use_mirror_vertex_groups = False
me_cube_025.update()
me_cube_026 = bpy.data.meshes.new('Cube.026')
me_cube_026.from_pydata([(1.0, 1.0, 1.0), (1.0, 1.0, -1.0), (1.0, -1.0, 1.0), (1.0, -1.0, -1.0), (-1.0, 1.0, 1.0), (-1.0, 1.0, -1.0), (-1.0, -1.0, 1.0), (-1.0, -1.0, -1.0)], [], [(0, 4, 6, 2), (3, 2, 6, 7), (7, 6, 4, 5), (5, 1, 3, 7), (1, 0, 2, 3), (5, 4, 0, 1)])
_uv = me_cube_026.uv_layers.new(name='UVMap')
_uv.uv.foreach_set('vector', [0.375, 0.0, 0.625, 0.0, 0.625, 0.25, 0.375, 0.25, 0.375, 0.25, 0.625, 0.25, 0.625, 0.5, 0.375, 0.5, 0.375, 0.5, 0.625, 0.5, 0.625, 0.75, 0.375, 0.75, 0.375, 0.75, 0.625, 0.75, 0.625, 1.0, 0.375, 1.0, 0.125, 0.5, 0.375, 0.5, 0.375, 0.75, 0.125, 0.75, 0.625, 0.5, 0.875, 0.5, 0.875, 0.75, 0.625, 0.75])
me_cube_026.materials.append(mat_material)
me_cube_026.use_remesh_preserve_volume = False
me_cube_026.use_remesh_preserve_attributes = False
me_cube_026.use_mirror_vertex_groups = False
me_cube_026.update()
me_cube_027 = bpy.data.meshes.new('Cube.027')
me_cube_027.from_pydata([(1.0, 1.0, 1.0), (1.0, 1.0, -1.0), (1.0, -1.0, 1.0), (1.0, -1.0, -1.0), (-1.0, 1.0, 1.0), (-1.0, 1.0, -1.0), (-1.0, -1.0, 1.0), (-1.0, -1.0, -1.0)], [], [(0, 4, 6, 2), (3, 2, 6, 7), (7, 6, 4, 5), (5, 1, 3, 7), (1, 0, 2, 3), (5, 4, 0, 1)])
_uv = me_cube_027.uv_layers.new(name='UVMap')
_uv.uv.foreach_set('vector', [0.375, 0.0, 0.625, 0.0, 0.625, 0.25, 0.375, 0.25, 0.375, 0.25, 0.625, 0.25, 0.625, 0.5, 0.375, 0.5, 0.375, 0.5, 0.625, 0.5, 0.625, 0.75, 0.375, 0.75, 0.375, 0.75, 0.625, 0.75, 0.625, 1.0, 0.375, 1.0, 0.125, 0.5, 0.375, 0.5, 0.375, 0.75, 0.125, 0.75, 0.625, 0.5, 0.875, 0.5, 0.875, 0.75, 0.625, 0.75])
me_cube_027.materials.append(mat_material)
me_cube_027.use_remesh_preserve_volume = False
me_cube_027.use_remesh_preserve_attributes = False
me_cube_027.use_mirror_vertex_groups = False
me_cube_027.update()
me_cube_028 = bpy.data.meshes.new('Cube.028')
me_cube_028.from_pydata([(1.0, 1.0, 1.0), (1.0, 1.0, -1.0), (1.0, -1.0, 1.0), (1.0, -1.0, -1.0), (-1.0, 1.0, 1.0), (-1.0, 1.0, -1.0), (-1.0, -1.0, 1.0), (-1.0, -1.0, -1.0)], [], [(0, 4, 6, 2), (3, 2, 6, 7), (7, 6, 4, 5), (5, 1, 3, 7), (1, 0, 2, 3), (5, 4, 0, 1)])
_uv = me_cube_028.uv_layers.new(name='UVMap')
_uv.uv.foreach_set('vector', [0.375, 0.0, 0.625, 0.0, 0.625, 0.25, 0.375, 0.25, 0.375, 0.25, 0.625, 0.25, 0.625, 0.5, 0.375, 0.5, 0.375, 0.5, 0.625, 0.5, 0.625, 0.75, 0.375, 0.75, 0.375, 0.75, 0.625, 0.75, 0.625, 1.0, 0.375, 1.0, 0.125, 0.5, 0.375, 0.5, 0.375, 0.75, 0.125, 0.75, 0.625, 0.5, 0.875, 0.5, 0.875, 0.75, 0.625, 0.75])
me_cube_028.materials.append(mat_material)
me_cube_028.use_remesh_preserve_volume = False
me_cube_028.use_remesh_preserve_attributes = False
me_cube_028.use_mirror_vertex_groups = False
me_cube_028.update()
me_cube_029 = bpy.data.meshes.new('Cube.029')
me_cube_029.from_pydata([(1.0, 1.0, 1.0), (1.0, 1.0, -1.0), (1.0, -1.0, 1.0), (1.0, -1.0, -1.0), (-1.0, 1.0, 1.0), (-1.0, 1.0, -1.0), (-1.0, -1.0, 1.0), (-1.0, -1.0, -1.0)], [], [(0, 4, 6, 2), (3, 2, 6, 7), (7, 6, 4, 5), (5, 1, 3, 7), (1, 0, 2, 3), (5, 4, 0, 1)])
_uv = me_cube_029.uv_layers.new(name='UVMap')
_uv.uv.foreach_set('vector', [0.375, 0.0, 0.625, 0.0, 0.625, 0.25, 0.375, 0.25, 0.375, 0.25, 0.625, 0.25, 0.625, 0.5, 0.375, 0.5, 0.375, 0.5, 0.625, 0.5, 0.625, 0.75, 0.375, 0.75, 0.375, 0.75, 0.625, 0.75, 0.625, 1.0, 0.375, 1.0, 0.125, 0.5, 0.375, 0.5, 0.375, 0.75, 0.125, 0.75, 0.625, 0.5, 0.875, 0.5, 0.875, 0.75, 0.625, 0.75])
me_cube_029.materials.append(mat_material)
me_cube_029.use_remesh_preserve_volume = False
me_cube_029.use_remesh_preserve_attributes = False
me_cube_029.use_mirror_vertex_groups = False
me_cube_029.update()
me_cube_030 = bpy.data.meshes.new('Cube.030')
me_cube_030.from_pydata([(1.0, 1.0, 1.0), (1.0, 1.0, -1.0), (1.0, -1.0, 1.0), (1.0, -1.0, -1.0), (-1.0, 1.0, 1.0), (-1.0, 1.0, -1.0), (-1.0, -1.0, 1.0), (-1.0, -1.0, -1.0)], [], [(0, 4, 6, 2), (3, 2, 6, 7), (7, 6, 4, 5), (5, 1, 3, 7), (1, 0, 2, 3), (5, 4, 0, 1)])
_uv = me_cube_030.uv_layers.new(name='UVMap')
_uv.uv.foreach_set('vector', [0.375, 0.0, 0.625, 0.0, 0.625, 0.25, 0.375, 0.25, 0.375, 0.25, 0.625, 0.25, 0.625, 0.5, 0.375, 0.5, 0.375, 0.5, 0.625, 0.5, 0.625, 0.75, 0.375, 0.75, 0.375, 0.75, 0.625, 0.75, 0.625, 1.0, 0.375, 1.0, 0.125, 0.5, 0.375, 0.5, 0.375, 0.75, 0.125, 0.75, 0.625, 0.5, 0.875, 0.5, 0.875, 0.75, 0.625, 0.75])
me_cube_030.materials.append(mat_material)
me_cube_030.use_remesh_preserve_volume = False
me_cube_030.use_remesh_preserve_attributes = False
me_cube_030.use_mirror_vertex_groups = False
me_cube_030.update()

# ---- objects
ob_cube = bpy.data.objects.new('Cube', me_cube)
ob_cube_001 = bpy.data.objects.new('Cube.001', me_cube_001)
ob_cube_002 = bpy.data.objects.new('Cube.002', me_cube_002)
ob_cube_003 = bpy.data.objects.new('Cube.003', me_cube_003)
ob_cube_004 = bpy.data.objects.new('Cube.004', me_cube_004)
ob_cube_005 = bpy.data.objects.new('Cube.005', me_cube_005)
ob_cube_006 = bpy.data.objects.new('Cube.006', me_cube_006)
ob_cube_007 = bpy.data.objects.new('Cube.007', me_cube_007)
ob_cube_008 = bpy.data.objects.new('Cube.008', me_cube_008)
ob_cube_009 = bpy.data.objects.new('Cube.009', me_cube_009)
ob_cube_010 = bpy.data.objects.new('Cube.010', me_cube_010)
ob_cube_011 = bpy.data.objects.new('Cube.011', me_cube_011)
ob_cube_012 = bpy.data.objects.new('Cube.012', me_cube_012)
ob_cube_013 = bpy.data.objects.new('Cube.013', me_cube_013)
ob_cube_014 = bpy.data.objects.new('Cube.014', me_cube_014)
ob_cube_015 = bpy.data.objects.new('Cube.015', me_cube_015)
ob_cube_016 = bpy.data.objects.new('Cube.016', me_cube_016)
ob_cube_017 = bpy.data.objects.new('Cube.017', me_cube_017)
ob_cube_018 = bpy.data.objects.new('Cube.018', me_cube_018)
ob_cube_019 = bpy.data.objects.new('Cube.019', me_cube_019)
ob_cube_020 = bpy.data.objects.new('Cube.020', me_cube_020)
ob_cube_021 = bpy.data.objects.new('Cube.021', me_cube_021)
ob_cube_022 = bpy.data.objects.new('Cube.022', me_cube_022)
ob_cube_023 = bpy.data.objects.new('Cube.023', me_cube_023)
ob_cube_024 = bpy.data.objects.new('Cube.024', me_cube_024)
ob_cube_025 = bpy.data.objects.new('Cube.025', me_cube_025)
ob_cube_026 = bpy.data.objects.new('Cube.026', me_cube_026)
ob_cube_027 = bpy.data.objects.new('Cube.027', me_cube_027)
ob_cube_028 = bpy.data.objects.new('Cube.028', me_cube_028)
ob_cube_029 = bpy.data.objects.new('Cube.029', me_cube_029)
ob_cube_030 = bpy.data.objects.new('Cube.030', me_cube_030)

# ---- transforms, parenting, visibility, modifiers, constraints
ob_cube.location = (0.6705, 0.0, 1.987)
ob_cube.scale = (4.013, 1.0, 1.0)
ob_cube.lock_rotations_4d = False
ob_cube.empty_display_type = 'ARROWS'
ob_cube.lineart.crease_threshold = 0.0
ob_cube_001.location = (-7.035, 0.0, 1.855)
ob_cube_001.rotation_euler = (0.0, -0.01763, 0.0)
ob_cube_001.scale = (4.013, 1.0, 1.0)
ob_cube_001.lock_rotations_4d = False
ob_cube_001.empty_display_type = 'ARROWS'
ob_cube_001.lineart.crease_threshold = 0.0
ob_cube_002.location = (-14.87, 0.0, 1.348)
ob_cube_002.rotation_euler = (0.0, -0.1066, 0.0)
ob_cube_002.scale = (4.013, 1.0, 1.0)
ob_cube_002.lock_rotations_4d = False
ob_cube_002.empty_display_type = 'ARROWS'
ob_cube_002.lineart.crease_threshold = 0.0
ob_cube_003.location = (-22.57, 0.0, 0.0)
ob_cube_003.rotation_euler = (0.0, -0.2078, 0.0)
ob_cube_003.scale = (4.013, 1.0, 1.0)
ob_cube_003.lock_rotations_4d = False
ob_cube_003.empty_display_type = 'ARROWS'
ob_cube_003.lineart.crease_threshold = 0.0
ob_cube_004.location = (8.252, 0.0, 1.864)
ob_cube_004.rotation_euler = (-0.003629, 0.03533, -0.008681)
ob_cube_004.scale = (4.013, 1.0, 1.0)
ob_cube_004.lock_rotations_4d = False
ob_cube_004.empty_display_type = 'ARROWS'
ob_cube_004.lineart.crease_threshold = 0.0
ob_cube_005.location = (15.91, 0.0, 1.337)
ob_cube_005.rotation_euler = (0.0, 0.1196, 0.0)
ob_cube_005.scale = (4.013, 1.0, 1.0)
ob_cube_005.lock_rotations_4d = False
ob_cube_005.empty_display_type = 'ARROWS'
ob_cube_005.lineart.crease_threshold = 0.0
ob_cube_006.location = (23.66, 0.0, 0.0)
ob_cube_006.rotation_euler = (0.0, 0.2334, 0.0)
ob_cube_006.scale = (4.013, 1.0, 1.0)
ob_cube_006.lock_rotations_4d = False
ob_cube_006.empty_display_type = 'ARROWS'
ob_cube_006.lineart.crease_threshold = 0.0
ob_cube_007.location = (0.6705, 10.8, 1.987)
ob_cube_007.scale = (4.013, 1.0, 1.0)
ob_cube_007.lock_rotations_4d = False
ob_cube_007.empty_display_type = 'ARROWS'
ob_cube_007.lineart.crease_threshold = 0.0
ob_cube_008.location = (-7.035, 10.8, 1.855)
ob_cube_008.rotation_euler = (0.0, -0.01763, 0.0)
ob_cube_008.scale = (4.013, 1.0, 1.0)
ob_cube_008.lock_rotations_4d = False
ob_cube_008.empty_display_type = 'ARROWS'
ob_cube_008.lineart.crease_threshold = 0.0
ob_cube_009.location = (-14.87, 10.8, 1.348)
ob_cube_009.rotation_euler = (0.0, -0.1066, 0.0)
ob_cube_009.scale = (4.013, 1.0, 1.0)
ob_cube_009.lock_rotations_4d = False
ob_cube_009.empty_display_type = 'ARROWS'
ob_cube_009.lineart.crease_threshold = 0.0
ob_cube_010.location = (-22.57, 10.8, 0.0)
ob_cube_010.rotation_euler = (0.0, -0.2078, 0.0)
ob_cube_010.scale = (4.013, 1.0, 1.0)
ob_cube_010.lock_rotations_4d = False
ob_cube_010.empty_display_type = 'ARROWS'
ob_cube_010.lineart.crease_threshold = 0.0
ob_cube_011.location = (8.252, 10.8, 1.864)
ob_cube_011.rotation_euler = (-0.003629, 0.03533, -0.008681)
ob_cube_011.scale = (4.013, 1.0, 1.0)
ob_cube_011.lock_rotations_4d = False
ob_cube_011.empty_display_type = 'ARROWS'
ob_cube_011.lineart.crease_threshold = 0.0
ob_cube_012.location = (15.91, 10.8, 1.337)
ob_cube_012.rotation_euler = (0.0, 0.1196, 0.0)
ob_cube_012.scale = (4.013, 1.0, 1.0)
ob_cube_012.lock_rotations_4d = False
ob_cube_012.empty_display_type = 'ARROWS'
ob_cube_012.lineart.crease_threshold = 0.0
ob_cube_013.location = (23.66, 10.8, 0.0)
ob_cube_013.rotation_euler = (0.0, 0.2334, 0.0)
ob_cube_013.scale = (4.013, 1.0, 1.0)
ob_cube_013.lock_rotations_4d = False
ob_cube_013.empty_display_type = 'ARROWS'
ob_cube_013.lineart.crease_threshold = 0.0
ob_cube_014.location = (0.6705, 5.493, 1.987)
ob_cube_014.scale = (4.013, 4.658, 0.7341)
ob_cube_014.lock_rotations_4d = False
ob_cube_014.empty_display_type = 'ARROWS'
ob_cube_014.lineart.crease_threshold = 0.0
ob_cube_015.location = (8.103, 5.493, 1.987)
ob_cube_015.scale = (4.013, 4.658, 0.7341)
ob_cube_015.lock_rotations_4d = False
ob_cube_015.empty_display_type = 'ARROWS'
ob_cube_015.lineart.crease_threshold = 0.0
ob_cube_016.location = (-7.196, 5.493, 1.987)
ob_cube_016.rotation_euler = (0.0, -0.00227, 0.0)
ob_cube_016.scale = (4.013, 4.658, 0.7341)
ob_cube_016.lock_rotations_4d = False
ob_cube_016.empty_display_type = 'ARROWS'
ob_cube_016.lineart.crease_threshold = 0.0
ob_cube_017.location = (-14.83, 5.493, 1.337)
ob_cube_017.rotation_euler = (0.0, -0.1125, 0.0)
ob_cube_017.scale = (4.013, 4.658, 0.7341)
ob_cube_017.lock_rotations_4d = False
ob_cube_017.empty_display_type = 'ARROWS'
ob_cube_017.lineart.crease_threshold = 0.0
ob_cube_018.location = (-22.56, 5.473, 0.1453)
ob_cube_018.rotation_euler = (0.0, -0.1996, 0.0)
ob_cube_018.scale = (4.013, 4.658, 0.7341)
ob_cube_018.lock_rotations_4d = False
ob_cube_018.empty_display_type = 'ARROWS'
ob_cube_018.lineart.crease_threshold = 0.0
ob_cube_019.location = (15.86, 5.493, 1.168)
ob_cube_019.rotation_euler = (0.0, 0.1494, 0.0)
ob_cube_019.scale = (4.013, 4.658, 0.7341)
ob_cube_019.lock_rotations_4d = False
ob_cube_019.empty_display_type = 'ARROWS'
ob_cube_019.lineart.crease_threshold = 0.0
ob_cube_020.location = (23.56, 5.493, -0.2745)
ob_cube_020.rotation_euler = (0.0, 0.1972, 0.0)
ob_cube_020.scale = (4.013, 4.658, 0.7341)
ob_cube_020.lock_rotations_4d = False
ob_cube_020.empty_display_type = 'ARROWS'
ob_cube_020.lineart.crease_threshold = 0.0
ob_cube_021.location = (-10.3, 10.8, 5.164)
ob_cube_021.rotation_euler = (-0.0, 1.571, 0.0)
ob_cube_021.scale = (3.638, 0.542, 0.542)
ob_cube_021.lock_rotations_4d = False
ob_cube_021.empty_display_type = 'ARROWS'
ob_cube_021.lineart.crease_threshold = 0.0
ob_cube_022.location = (-2.317, 10.8, 5.164)
ob_cube_022.rotation_euler = (-0.0, 1.571, 0.0)
ob_cube_022.scale = (3.638, 0.542, 0.542)
ob_cube_022.lock_rotations_4d = False
ob_cube_022.empty_display_type = 'ARROWS'
ob_cube_022.lineart.crease_threshold = 0.0
ob_cube_023.location = (3.414, 10.8, 5.164)
ob_cube_023.rotation_euler = (-0.0, 1.571, 0.0)
ob_cube_023.scale = (3.638, 0.542, 0.542)
ob_cube_023.lock_rotations_4d = False
ob_cube_023.empty_display_type = 'ARROWS'
ob_cube_023.lineart.crease_threshold = 0.0
ob_cube_024.location = (11.22, 10.8, 5.164)
ob_cube_024.rotation_euler = (-0.0, 1.571, 0.0)
ob_cube_024.scale = (3.638, 0.542, 0.542)
ob_cube_024.lock_rotations_4d = False
ob_cube_024.empty_display_type = 'ARROWS'
ob_cube_024.lineart.crease_threshold = 0.0
ob_cube_025.location = (0.1217, 10.8, 8.945)
ob_cube_025.rotation_euler = (-0.0, 3.142, -0.0)
ob_cube_025.scale = (12.38, 0.6521, 0.542)
ob_cube_025.lock_rotations_4d = False
ob_cube_025.empty_display_type = 'ARROWS'
ob_cube_025.lineart.crease_threshold = 0.0
ob_cube_026.location = (-10.3, -0.05366, 5.164)
ob_cube_026.rotation_euler = (-0.0, 1.571, 0.0)
ob_cube_026.scale = (3.638, 0.542, 0.542)
ob_cube_026.lock_rotations_4d = False
ob_cube_026.empty_display_type = 'ARROWS'
ob_cube_026.lineart.crease_threshold = 0.0
ob_cube_027.location = (-2.317, -0.05366, 5.164)
ob_cube_027.rotation_euler = (-0.0, 1.571, 0.0)
ob_cube_027.scale = (3.638, 0.542, 0.542)
ob_cube_027.lock_rotations_4d = False
ob_cube_027.empty_display_type = 'ARROWS'
ob_cube_027.lineart.crease_threshold = 0.0
ob_cube_028.location = (3.414, -0.05366, 5.164)
ob_cube_028.rotation_euler = (-0.0, 1.571, 0.0)
ob_cube_028.scale = (3.638, 0.542, 0.542)
ob_cube_028.lock_rotations_4d = False
ob_cube_028.empty_display_type = 'ARROWS'
ob_cube_028.lineart.crease_threshold = 0.0
ob_cube_029.location = (11.22, -0.05366, 5.164)
ob_cube_029.rotation_euler = (-0.0, 1.571, 0.0)
ob_cube_029.scale = (3.638, 0.542, 0.542)
ob_cube_029.lock_rotations_4d = False
ob_cube_029.empty_display_type = 'ARROWS'
ob_cube_029.lineart.crease_threshold = 0.0
ob_cube_030.location = (0.1217, -0.05366, 8.945)
ob_cube_030.rotation_euler = (-0.0, 3.142, -0.0)
ob_cube_030.scale = (12.38, 0.6521, 0.542)
ob_cube_030.lock_rotations_4d = False
ob_cube_030.empty_display_type = 'ARROWS'
ob_cube_030.lineart.crease_threshold = 0.0

# ---- collection membership
col_collection.objects.link(ob_cube)
col_collection.objects.link(ob_cube_001)
col_collection.objects.link(ob_cube_002)
col_collection.objects.link(ob_cube_003)
col_collection.objects.link(ob_cube_004)
col_collection.objects.link(ob_cube_005)
col_collection.objects.link(ob_cube_006)
col_collection.objects.link(ob_cube_007)
col_collection.objects.link(ob_cube_008)
col_collection.objects.link(ob_cube_009)
col_collection.objects.link(ob_cube_010)
col_collection.objects.link(ob_cube_011)
col_collection.objects.link(ob_cube_012)
col_collection.objects.link(ob_cube_013)
col_collection.objects.link(ob_cube_014)
col_collection.objects.link(ob_cube_015)
col_collection.objects.link(ob_cube_016)
col_collection.objects.link(ob_cube_017)
col_collection.objects.link(ob_cube_018)
col_collection.objects.link(ob_cube_019)
col_collection.objects.link(ob_cube_020)
col_collection.objects.link(ob_cube_021)
col_collection.objects.link(ob_cube_022)
col_collection.objects.link(ob_cube_023)
col_collection.objects.link(ob_cube_024)
col_collection.objects.link(ob_cube_025)
col_collection.objects.link(ob_cube_026)
col_collection.objects.link(ob_cube_027)
col_collection.objects.link(ob_cube_028)
col_collection.objects.link(ob_cube_029)
col_collection.objects.link(ob_cube_030)

# ---- scene / render settings (as saved in the file)
scene.frame_start = 1; scene.frame_end = 250; scene.frame_set(1)
scene.render.engine = 'BLENDER_EEVEE_NEXT'
scene.cycles.use_denoising = False
scene.cycles.samples = 128
scene.cycles.sampling_pattern = 'TABULATED_SOBOL'
scene.cycles.use_adaptive_sampling = False
scene.cycles.use_light_tree = False
scene.view_settings.view_transform = 'Filmic'
bpy.context.view_layer.update()

# ---- added for rendering (the .blend has no active camera and no usable light): camera, sun
cam_auto = bpy.data.cameras.new('AutoCamera')
cam_auto.lens = 50.0
cam_auto.sensor_width = 36.0
cam_auto.clip_end = 1000.0
ob_auto_camera = bpy.data.objects.new('AutoCamera', cam_auto)
scene.collection.objects.link(ob_auto_camera)
ob_auto_camera.location = (53.4134, -58.0453, 46.0895)
ob_auto_camera.rotation_euler = (1.09748, -7.21219e-08, 0.694738)
scene.camera = ob_auto_camera
light_auto_sun = bpy.data.lights.new('AutoSun', 'SUN')
light_auto_sun.energy = 3.0
light_auto_sun.angle = 0.0523599
ob_auto_sun = bpy.data.objects.new('AutoSun', light_auto_sun)
scene.collection.objects.link(ob_auto_sun)
ob_auto_sun.rotation_euler = (0.872665, 0.174533, 0.523599)
bpy.context.view_layer.update()
